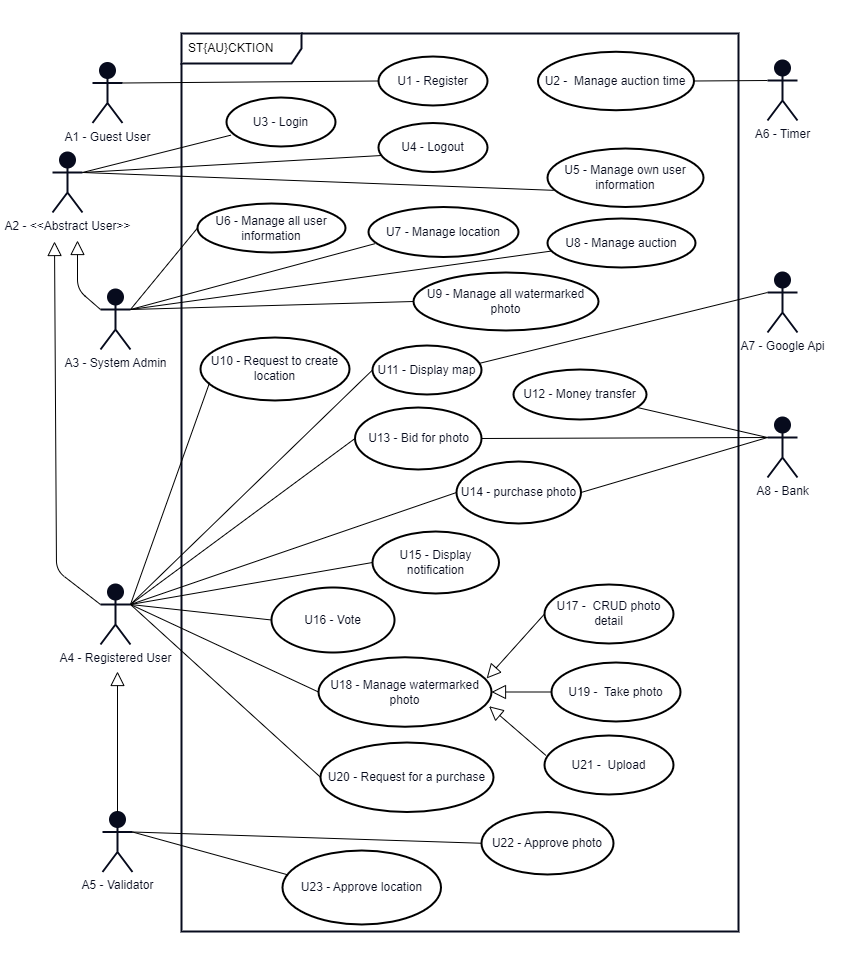

The diagram above was exported from draw.io. Its source (the exported page's mxGraphModel, read from the mxfile embedded in the PNG):
<mxGraphModel dx="4698" dy="3043" grid="0" gridSize="10" guides="1" tooltips="1" connect="1" arrows="1" fold="1" page="1" pageScale="1" pageWidth="850" pageHeight="1100" background="#FFFFFF" math="0" shadow="0">
  <root>
    <mxCell id="0" />
    <mxCell id="1" parent="0" />
    <mxCell id="89" value="" style="rounded=0;whiteSpace=wrap;html=1;strokeColor=#FFFFFF;strokeWidth=2;fontColor=#070B1D;fillColor=none;gradientColor=none;" parent="1" vertex="1">
      <mxGeometry x="4" y="74" width="845" height="955" as="geometry" />
    </mxCell>
    <mxCell id="65" value="ST{AU}CKTION" style="shape=umlFrame;whiteSpace=wrap;html=1;width=120;height=30;boundedLbl=1;verticalAlign=middle;align=left;spacingLeft=5;strokeWidth=2;swimlaneFillColor=none;perimeterSpacing=1;strokeColor=#070B1D;" parent="1" vertex="1">
      <mxGeometry x="184" y="106" width="557" height="898" as="geometry" />
    </mxCell>
    <mxCell id="4" value="&lt;font color=&quot;#070b1d&quot;&gt;A2 - &amp;lt;&amp;lt;Abstract User&amp;gt;&amp;gt;&lt;br&gt;&lt;/font&gt;" style="shape=umlActor;verticalLabelPosition=bottom;verticalAlign=top;html=1;strokeColor=#070B1D;strokeWidth=2;fillColor=#070B1D;gradientColor=none;" parent="1" vertex="1">
      <mxGeometry x="55" y="225" width="30" height="60" as="geometry" />
    </mxCell>
    <mxCell id="16" value="U7 - Manage location" style="ellipse;whiteSpace=wrap;html=1;strokeColor=#000000;strokeWidth=2;fontColor=#070B1D;fillColor=none;gradientColor=none;" parent="1" vertex="1">
      <mxGeometry x="371" y="279.5" width="150" height="50" as="geometry" />
    </mxCell>
    <mxCell id="20" value="U5 - Manage own user information" style="ellipse;whiteSpace=wrap;html=1;strokeColor=#000000;strokeWidth=2;fontColor=#070B1D;fillColor=none;gradientColor=none;" parent="1" vertex="1">
      <mxGeometry x="550" y="221" width="156" height="58.5" as="geometry" />
    </mxCell>
    <mxCell id="21" value="U12 -&amp;nbsp;Money transfer" style="ellipse;whiteSpace=wrap;html=1;strokeColor=#000000;strokeWidth=2;fontColor=#070B1D;fillColor=none;gradientColor=none;" parent="1" vertex="1">
      <mxGeometry x="516" y="442" width="133" height="50" as="geometry" />
    </mxCell>
    <mxCell id="24" value="U21 -&amp;nbsp; Upload" style="ellipse;whiteSpace=wrap;html=1;strokeColor=#000000;strokeWidth=2;fontColor=#070B1D;fillColor=none;gradientColor=none;" parent="1" vertex="1">
      <mxGeometry x="547" y="808" width="129" height="59" as="geometry" />
    </mxCell>
    <mxCell id="28" value="U3 - Login" style="ellipse;whiteSpace=wrap;html=1;strokeColor=#000000;strokeWidth=2;fontColor=#070B1D;fillColor=none;gradientColor=none;" parent="1" vertex="1">
      <mxGeometry x="229" y="170" width="109" height="49" as="geometry" />
    </mxCell>
    <mxCell id="29" value="U4 - Logout" style="ellipse;whiteSpace=wrap;html=1;strokeColor=#000000;strokeWidth=2;fontColor=#070B1D;fillColor=none;gradientColor=none;" parent="1" vertex="1">
      <mxGeometry x="381" y="195.5" width="109" height="49" as="geometry" />
    </mxCell>
    <mxCell id="31" value="U13 -&amp;nbsp;Bid for photo" style="ellipse;whiteSpace=wrap;html=1;strokeColor=#000000;strokeWidth=2;fontColor=#070B1D;fillColor=none;gradientColor=none;" parent="1" vertex="1">
      <mxGeometry x="357.5" y="480" width="126.5" height="62" as="geometry" />
    </mxCell>
    <mxCell id="33" value="&lt;font color=&quot;#070b1d&quot;&gt;A8 - Bank&lt;br&gt;&lt;/font&gt;" style="shape=umlActor;verticalLabelPosition=bottom;verticalAlign=top;html=1;strokeColor=#070B1D;strokeWidth=2;fillColor=#070B1D;gradientColor=none;" parent="1" vertex="1">
      <mxGeometry x="770" y="490" width="30" height="60" as="geometry" />
    </mxCell>
    <mxCell id="34" value="&lt;font color=&quot;#070b1d&quot;&gt;A7 - Google Api&lt;br&gt;&lt;/font&gt;" style="shape=umlActor;verticalLabelPosition=bottom;verticalAlign=top;html=1;strokeColor=#070B1D;strokeWidth=2;fillColor=#070B1D;gradientColor=none;" parent="1" vertex="1">
      <mxGeometry x="770" y="345" width="30" height="60" as="geometry" />
    </mxCell>
    <mxCell id="38" value="&lt;font color=&quot;#070b1d&quot;&gt;A3 - System Admin&lt;br&gt;&lt;/font&gt;" style="shape=umlActor;verticalLabelPosition=bottom;verticalAlign=top;html=1;strokeColor=#070B1D;strokeWidth=2;fillColor=#070B1D;gradientColor=none;" parent="1" vertex="1">
      <mxGeometry x="103" y="362" width="30" height="60" as="geometry" />
    </mxCell>
    <mxCell id="43" value="U14 - purchase photo" style="ellipse;whiteSpace=wrap;html=1;strokeColor=#000000;strokeWidth=2;fontColor=#070B1D;fillColor=none;gradientColor=none;" parent="1" vertex="1">
      <mxGeometry x="459" y="534" width="124.5" height="62" as="geometry" />
    </mxCell>
    <mxCell id="48" value="U16 - Vote" style="ellipse;whiteSpace=wrap;html=1;strokeColor=#000000;strokeWidth=2;fontColor=#070B1D;fillColor=none;gradientColor=none;" parent="1" vertex="1">
      <mxGeometry x="274" y="660" width="123" height="65" as="geometry" />
    </mxCell>
    <mxCell id="50" value="U18 - Manage watermarked photo" style="ellipse;whiteSpace=wrap;html=1;strokeColor=#000000;strokeWidth=2;fontColor=#070B1D;fillColor=none;gradientColor=none;" parent="1" vertex="1">
      <mxGeometry x="321" y="729.75" width="173" height="69.5" as="geometry" />
    </mxCell>
    <mxCell id="69" value="U22 - Approve photo" style="ellipse;whiteSpace=wrap;html=1;strokeColor=#000000;strokeWidth=2;fontColor=#070B1D;fillColor=none;gradientColor=none;" parent="1" vertex="1">
      <mxGeometry x="484" y="884.5" width="132" height="62.5" as="geometry" />
    </mxCell>
    <mxCell id="75" value="&lt;font color=&quot;#070b1d&quot;&gt;A5 - Validator&lt;br&gt;&lt;/font&gt;" style="shape=umlActor;verticalLabelPosition=bottom;verticalAlign=top;html=1;strokeColor=#070B1D;strokeWidth=2;fillColor=#070B1D;gradientColor=none;" parent="1" vertex="1">
      <mxGeometry x="105" y="884.5" width="30" height="60" as="geometry" />
    </mxCell>
    <mxCell id="86" value="" style="endArrow=none;html=1;rounded=1;strokeColor=#000000;fontColor=#070B1D;exitX=1;exitY=0.5;exitDx=0;exitDy=0;entryX=0;entryY=0.3333333333333333;entryDx=0;entryDy=0;entryPerimeter=0;" parent="1" source="43" target="33" edge="1">
      <mxGeometry width="50" height="50" relative="1" as="geometry">
        <mxPoint x="443" y="821.5" as="sourcePoint" />
        <mxPoint x="493" y="771.5" as="targetPoint" />
      </mxGeometry>
    </mxCell>
    <mxCell id="93" value="" style="endArrow=none;html=1;strokeColor=#000000;exitX=0;exitY=0.3333333333333333;exitDx=0;exitDy=0;exitPerimeter=0;" parent="1" source="33" target="21" edge="1">
      <mxGeometry width="50" height="50" relative="1" as="geometry">
        <mxPoint x="714" y="703" as="sourcePoint" />
        <mxPoint x="521.9999999999989" y="695" as="targetPoint" />
      </mxGeometry>
    </mxCell>
    <mxCell id="94" value="" style="endArrow=none;html=1;strokeColor=#000000;exitX=0.041;exitY=0.768;exitDx=0;exitDy=0;entryX=1;entryY=0.3333333333333333;entryDx=0;entryDy=0;entryPerimeter=0;exitPerimeter=0;" parent="1" source="28" target="4" edge="1">
      <mxGeometry width="50" height="50" relative="1" as="geometry">
        <mxPoint x="207" y="248.5" as="sourcePoint" />
        <mxPoint x="70" y="247" as="targetPoint" />
      </mxGeometry>
    </mxCell>
    <mxCell id="95" value="" style="endArrow=none;html=1;strokeColor=#000000;exitX=0.022;exitY=0.664;exitDx=0;exitDy=0;entryX=1;entryY=0.3333333333333333;entryDx=0;entryDy=0;entryPerimeter=0;exitPerimeter=0;" parent="1" source="29" target="4" edge="1">
      <mxGeometry width="50" height="50" relative="1" as="geometry">
        <mxPoint x="207" y="249.5" as="sourcePoint" />
        <mxPoint x="68" y="248" as="targetPoint" />
      </mxGeometry>
    </mxCell>
    <mxCell id="96" value="" style="endArrow=none;html=1;strokeColor=#000000;exitX=0.04;exitY=0.715;exitDx=0;exitDy=0;entryX=1;entryY=0.3333333333333333;entryDx=0;entryDy=0;entryPerimeter=0;exitPerimeter=0;" parent="1" source="20" target="4" edge="1">
      <mxGeometry width="50" height="50" relative="1" as="geometry">
        <mxPoint x="209" y="249.5" as="sourcePoint" />
        <mxPoint x="69" y="248" as="targetPoint" />
      </mxGeometry>
    </mxCell>
    <mxCell id="97" value="" style="endArrow=none;html=1;strokeColor=#000000;entryX=1;entryY=0.3333333333333333;entryDx=0;entryDy=0;exitX=0.044;exitY=0.733;exitDx=0;exitDy=0;entryPerimeter=0;exitPerimeter=0;" parent="1" source="16" target="38" edge="1">
      <mxGeometry width="50" height="50" relative="1" as="geometry">
        <mxPoint x="292" y="372.5" as="sourcePoint" />
        <mxPoint x="137.99999999999886" y="371" as="targetPoint" />
      </mxGeometry>
    </mxCell>
    <mxCell id="98" value="" style="endArrow=none;html=1;strokeColor=#000000;entryX=1;entryY=0.3333333333333333;entryDx=0;entryDy=0;exitX=0;exitY=0.5;exitDx=0;exitDy=0;entryPerimeter=0;" parent="1" source="69" target="75" edge="1">
      <mxGeometry width="50" height="50" relative="1" as="geometry">
        <mxPoint x="292" y="502.5" as="sourcePoint" />
        <mxPoint x="137.99999999999886" y="501" as="targetPoint" />
      </mxGeometry>
    </mxCell>
    <mxCell id="99" value="" style="endArrow=none;html=1;strokeColor=#000000;entryX=1;entryY=0.3333333333333333;entryDx=0;entryDy=0;exitX=0;exitY=0.5;exitDx=0;exitDy=0;entryPerimeter=0;" parent="1" source="50" target="120" edge="1">
      <mxGeometry width="50" height="50" relative="1" as="geometry">
        <mxPoint x="292" y="630.5" as="sourcePoint" />
        <mxPoint x="137.99999999999886" y="629" as="targetPoint" />
      </mxGeometry>
    </mxCell>
    <mxCell id="101" value="" style="endArrow=none;html=1;strokeColor=#000000;entryX=1;entryY=0.3333333333333333;entryDx=0;entryDy=0;exitX=0;exitY=0.5;exitDx=0;exitDy=0;entryPerimeter=0;" parent="1" source="31" target="120" edge="1">
      <mxGeometry width="50" height="50" relative="1" as="geometry">
        <mxPoint x="292" y="765.5" as="sourcePoint" />
        <mxPoint x="137.99999999999955" y="791.9999999999998" as="targetPoint" />
      </mxGeometry>
    </mxCell>
    <mxCell id="102" value="" style="endArrow=none;html=1;strokeColor=#000000;entryX=1;entryY=0.3333333333333333;entryDx=0;entryDy=0;exitX=0;exitY=0.5;exitDx=0;exitDy=0;entryPerimeter=0;" parent="1" source="43" target="120" edge="1">
      <mxGeometry width="50" height="50" relative="1" as="geometry">
        <mxPoint x="292" y="766.5" as="sourcePoint" />
        <mxPoint x="137.99999999999955" y="791.9999999999998" as="targetPoint" />
      </mxGeometry>
    </mxCell>
    <mxCell id="103" value="U1 - Register" style="ellipse;whiteSpace=wrap;html=1;strokeColor=#000000;strokeWidth=2;fontColor=#070B1D;fillColor=none;gradientColor=none;" parent="1" vertex="1">
      <mxGeometry x="381" y="129" width="109" height="49" as="geometry" />
    </mxCell>
    <mxCell id="105" value="&lt;font color=&quot;#070b1d&quot;&gt;A1 - Guest User&lt;br&gt;&lt;/font&gt;" style="shape=umlActor;verticalLabelPosition=bottom;verticalAlign=top;html=1;strokeColor=#070B1D;strokeWidth=2;fillColor=#070B1D;gradientColor=none;" parent="1" vertex="1">
      <mxGeometry x="95" y="135.5" width="30" height="60" as="geometry" />
    </mxCell>
    <mxCell id="106" value="" style="endArrow=none;html=1;strokeColor=#000000;exitX=0;exitY=0.5;exitDx=0;exitDy=0;entryX=1;entryY=0.3333333333333333;entryDx=0;entryDy=0;entryPerimeter=0;exitPerimeter=0;" parent="1" source="103" target="105" edge="1">
      <mxGeometry width="50" height="50" relative="1" as="geometry">
        <mxPoint x="316.99999999999864" y="108" as="sourcePoint" />
        <mxPoint x="72" y="170.5" as="targetPoint" />
      </mxGeometry>
    </mxCell>
    <mxCell id="112" value="" style="edgeStyle=none;html=1;endSize=12;endArrow=block;endFill=0;strokeColor=#000000;exitX=0;exitY=0.3333333333333333;exitDx=0;exitDy=0;exitPerimeter=0;" parent="1" source="38" edge="1">
      <mxGeometry width="160" relative="1" as="geometry">
        <mxPoint x="-110" y="338.5" as="sourcePoint" />
        <mxPoint x="80" y="313" as="targetPoint" />
        <Array as="points">
          <mxPoint x="80" y="362" />
        </Array>
      </mxGeometry>
    </mxCell>
    <mxCell id="114" value="" style="edgeStyle=none;html=1;endSize=12;endArrow=block;endFill=0;strokeColor=#000000;exitX=0;exitY=0.3333333333333333;exitDx=0;exitDy=0;exitPerimeter=0;" parent="1" source="120" edge="1">
      <mxGeometry width="160" relative="1" as="geometry">
        <mxPoint x="98" y="560" as="sourcePoint" />
        <mxPoint x="57" y="314" as="targetPoint" />
        <Array as="points">
          <mxPoint x="59" y="643" />
        </Array>
      </mxGeometry>
    </mxCell>
    <mxCell id="115" value="" style="edgeStyle=none;html=1;endSize=12;endArrow=block;endFill=0;strokeColor=#000000;exitX=0.5;exitY=0;exitDx=0;exitDy=0;exitPerimeter=0;" parent="1" source="75" edge="1">
      <mxGeometry width="160" relative="1" as="geometry">
        <mxPoint x="112" y="699" as="sourcePoint" />
        <mxPoint x="120" y="744" as="targetPoint" />
      </mxGeometry>
    </mxCell>
    <mxCell id="117" value="" style="endArrow=none;html=1;rounded=1;strokeColor=#000000;fontColor=#070B1D;exitX=1;exitY=0.5;exitDx=0;exitDy=0;entryX=0;entryY=0.3333333333333333;entryDx=0;entryDy=0;entryPerimeter=0;" parent="1" source="31" target="33" edge="1">
      <mxGeometry width="50" height="50" relative="1" as="geometry">
        <mxPoint x="420.00000000001137" y="751.5000000000002" as="sourcePoint" />
        <mxPoint x="709" y="769" as="targetPoint" />
      </mxGeometry>
    </mxCell>
    <mxCell id="120" value="&lt;font color=&quot;#070b1d&quot;&gt;A4 - Registered User&lt;br&gt;&lt;/font&gt;" style="shape=umlActor;verticalLabelPosition=bottom;verticalAlign=top;html=1;strokeColor=#070B1D;strokeWidth=2;fillColor=#070B1D;gradientColor=none;" parent="1" vertex="1">
      <mxGeometry x="103" y="657" width="30" height="60" as="geometry" />
    </mxCell>
    <mxCell id="130" value="U10 - Request to create location" style="ellipse;whiteSpace=wrap;html=1;strokeColor=#000000;strokeWidth=2;fontColor=#070B1D;fillColor=none;gradientColor=none;" parent="1" vertex="1">
      <mxGeometry x="203" y="410" width="149" height="63" as="geometry" />
    </mxCell>
    <mxCell id="131" value="U23 -&amp;nbsp;Approve location" style="ellipse;whiteSpace=wrap;html=1;strokeColor=#000000;strokeWidth=2;fontColor=#070B1D;fillColor=none;gradientColor=none;" parent="1" vertex="1">
      <mxGeometry x="285" y="923" width="158.5" height="74" as="geometry" />
    </mxCell>
    <mxCell id="135" value="" style="endArrow=none;html=1;strokeColor=#000000;entryX=1;entryY=0.3333333333333333;entryDx=0;entryDy=0;exitX=0.032;exitY=0.328;exitDx=0;exitDy=0;entryPerimeter=0;exitPerimeter=0;" parent="1" source="131" target="75" edge="1">
      <mxGeometry width="50" height="50" relative="1" as="geometry">
        <mxPoint x="436.49999999999864" y="965.25" as="sourcePoint" />
        <mxPoint x="143" y="921.9999999999998" as="targetPoint" />
      </mxGeometry>
    </mxCell>
    <mxCell id="137" value="U11 -&amp;nbsp;Display map" style="ellipse;whiteSpace=wrap;html=1;strokeColor=#000000;strokeWidth=2;fontColor=#070B1D;fillColor=none;gradientColor=none;" parent="1" vertex="1">
      <mxGeometry x="375" y="418" width="109" height="49" as="geometry" />
    </mxCell>
    <mxCell id="138" value="" style="endArrow=none;html=1;strokeColor=#000000;exitX=0;exitY=0.5;exitDx=0;exitDy=0;entryX=1;entryY=0.3333333333333333;entryDx=0;entryDy=0;entryPerimeter=0;" parent="1" source="137" target="120" edge="1">
      <mxGeometry width="50" height="50" relative="1" as="geometry">
        <mxPoint x="313.9999999999877" y="561" as="sourcePoint" />
        <mxPoint x="131" y="623" as="targetPoint" />
      </mxGeometry>
    </mxCell>
    <mxCell id="139" value="" style="endArrow=none;html=1;strokeColor=#000000;entryX=0;entryY=0.3333333333333333;entryDx=0;entryDy=0;entryPerimeter=0;exitX=0.987;exitY=0.361;exitDx=0;exitDy=0;exitPerimeter=0;" parent="1" source="137" target="34" edge="1">
      <mxGeometry width="50" height="50" relative="1" as="geometry">
        <mxPoint x="565" y="494" as="sourcePoint" />
        <mxPoint x="142.99999999999955" y="634" as="targetPoint" />
      </mxGeometry>
    </mxCell>
    <mxCell id="146" value="" style="endArrow=none;html=1;strokeColor=#000000;exitX=0.061;exitY=0.716;exitDx=0;exitDy=0;entryX=1;entryY=0.3333333333333333;entryDx=0;entryDy=0;entryPerimeter=0;exitPerimeter=0;" parent="1" source="130" target="120" edge="1">
      <mxGeometry width="50" height="50" relative="1" as="geometry">
        <mxPoint x="297.9999999999877" y="464.25" as="sourcePoint" />
        <mxPoint x="118.99999999999955" y="579.75" as="targetPoint" />
      </mxGeometry>
    </mxCell>
    <mxCell id="147" value="&lt;font color=&quot;#070b1d&quot;&gt;A6 - Timer&lt;br&gt;&lt;/font&gt;" style="shape=umlActor;verticalLabelPosition=bottom;verticalAlign=top;html=1;strokeColor=#070B1D;strokeWidth=2;fillColor=#070B1D;gradientColor=none;" parent="1" vertex="1">
      <mxGeometry x="770" y="133" width="30" height="60" as="geometry" />
    </mxCell>
    <mxCell id="151" value="U2 -&amp;nbsp;&amp;nbsp;Manage auction time" style="ellipse;whiteSpace=wrap;html=1;strokeColor=#000000;strokeWidth=2;fontColor=#070B1D;fillColor=none;gradientColor=none;" parent="1" vertex="1">
      <mxGeometry x="540.5" y="124.25" width="156" height="58.5" as="geometry" />
    </mxCell>
    <mxCell id="155" value="" style="endArrow=none;html=1;strokeColor=#000000;exitX=0;exitY=0.3333333333333333;exitDx=0;exitDy=0;entryX=1;entryY=0.5;entryDx=0;entryDy=0;exitPerimeter=0;" parent="1" source="147" target="151" edge="1">
      <mxGeometry width="50" height="50" relative="1" as="geometry">
        <mxPoint x="916.9999999999882" y="379.5" as="sourcePoint" />
        <mxPoint x="631" y="357" as="targetPoint" />
      </mxGeometry>
    </mxCell>
    <mxCell id="156" value="U6 - Manage all user information" style="ellipse;whiteSpace=wrap;html=1;strokeColor=#000000;strokeWidth=2;fontColor=#070B1D;fillColor=none;gradientColor=none;" parent="1" vertex="1">
      <mxGeometry x="200" y="276" width="148" height="49" as="geometry" />
    </mxCell>
    <mxCell id="157" value="" style="endArrow=none;html=1;strokeColor=#000000;entryX=1;entryY=0.3333333333333333;entryDx=0;entryDy=0;exitX=0;exitY=0.5;exitDx=0;exitDy=0;entryPerimeter=0;" parent="1" source="156" target="38" edge="1">
      <mxGeometry width="50" height="50" relative="1" as="geometry">
        <mxPoint x="307.999999999995" y="359.50000000000045" as="sourcePoint" />
        <mxPoint x="143" y="392" as="targetPoint" />
      </mxGeometry>
    </mxCell>
    <mxCell id="158" value="U8 - Manage auction" style="ellipse;whiteSpace=wrap;html=1;strokeColor=#000000;strokeWidth=2;fontColor=#070B1D;fillColor=none;gradientColor=none;" parent="1" vertex="1">
      <mxGeometry x="550" y="291" width="148" height="49" as="geometry" />
    </mxCell>
    <mxCell id="159" value="" style="endArrow=none;html=1;strokeColor=#000000;entryX=1;entryY=0.3333333333333333;entryDx=0;entryDy=0;exitX=0.023;exitY=0.666;exitDx=0;exitDy=0;entryPerimeter=0;exitPerimeter=0;" parent="1" source="158" target="38" edge="1">
      <mxGeometry width="50" height="50" relative="1" as="geometry">
        <mxPoint x="144" y="408.5" as="sourcePoint" />
        <mxPoint x="-15" y="418" as="targetPoint" />
      </mxGeometry>
    </mxCell>
    <mxCell id="160" value="U9 - Manage all watermarked photo" style="ellipse;whiteSpace=wrap;html=1;strokeColor=#000000;strokeWidth=2;fontColor=#070B1D;fillColor=none;gradientColor=none;" parent="1" vertex="1">
      <mxGeometry x="416" y="345" width="185" height="58" as="geometry" />
    </mxCell>
    <mxCell id="161" value="" style="endArrow=none;html=1;strokeColor=#000000;entryX=1;entryY=0.3333333333333333;entryDx=0;entryDy=0;exitX=0;exitY=0.5;exitDx=0;exitDy=0;entryPerimeter=0;" parent="1" source="160" target="38" edge="1">
      <mxGeometry width="50" height="50" relative="1" as="geometry">
        <mxPoint x="260.5" y="441.5" as="sourcePoint" />
        <mxPoint x="101.5" y="451" as="targetPoint" />
      </mxGeometry>
    </mxCell>
    <mxCell id="165" value="U15 - Display notification" style="ellipse;whiteSpace=wrap;html=1;strokeColor=#000000;strokeWidth=2;fontColor=#070B1D;fillColor=none;gradientColor=none;" parent="1" vertex="1">
      <mxGeometry x="375" y="604" width="126.5" height="62" as="geometry" />
    </mxCell>
    <mxCell id="166" value="" style="endArrow=none;html=1;strokeColor=#000000;entryX=1;entryY=0.3333333333333333;entryDx=0;entryDy=0;exitX=0;exitY=0.5;exitDx=0;exitDy=0;entryPerimeter=0;" parent="1" source="165" target="120" edge="1">
      <mxGeometry width="50" height="50" relative="1" as="geometry">
        <mxPoint x="280" y="912.5" as="sourcePoint" />
        <mxPoint x="121" y="824" as="targetPoint" />
      </mxGeometry>
    </mxCell>
    <mxCell id="178" value="" style="endArrow=none;html=1;strokeColor=#000000;exitX=0;exitY=0.5;exitDx=0;exitDy=0;entryX=1;entryY=0.3333333333333333;entryDx=0;entryDy=0;entryPerimeter=0;" edge="1" parent="1" source="179" target="120">
      <mxGeometry width="50" height="50" relative="1" as="geometry">
        <mxPoint x="-45.99999999999818" y="961.75" as="sourcePoint" />
        <mxPoint x="-38" y="810" as="targetPoint" />
      </mxGeometry>
    </mxCell>
    <mxCell id="179" value="U20 - Request for a purchase" style="ellipse;whiteSpace=wrap;html=1;strokeColor=#000000;strokeWidth=2;fontColor=#070B1D;fillColor=none;gradientColor=none;" vertex="1" parent="1">
      <mxGeometry x="323" y="815" width="173" height="69.5" as="geometry" />
    </mxCell>
    <mxCell id="180" value="U19 -&amp;nbsp; Take photo" style="ellipse;whiteSpace=wrap;html=1;strokeColor=#000000;strokeWidth=2;fontColor=#070B1D;fillColor=none;gradientColor=none;" vertex="1" parent="1">
      <mxGeometry x="554" y="735" width="129" height="59" as="geometry" />
    </mxCell>
    <mxCell id="181" value="U17 -&amp;nbsp; CRUD photo detail" style="ellipse;whiteSpace=wrap;html=1;strokeColor=#000000;strokeWidth=2;fontColor=#070B1D;fillColor=none;gradientColor=none;" vertex="1" parent="1">
      <mxGeometry x="547" y="657" width="129" height="59" as="geometry" />
    </mxCell>
    <mxCell id="185" value="" style="edgeStyle=none;html=1;endSize=12;endArrow=block;endFill=0;strokeColor=#000000;entryX=0.972;entryY=0.305;entryDx=0;entryDy=0;exitX=0;exitY=0.5;exitDx=0;exitDy=0;entryPerimeter=0;" edge="1" parent="1" source="181" target="50">
      <mxGeometry width="160" relative="1" as="geometry">
        <mxPoint x="449" y="968.5" as="sourcePoint" />
        <mxPoint x="453" y="859.5" as="targetPoint" />
        <Array as="points" />
      </mxGeometry>
    </mxCell>
    <mxCell id="186" value="" style="endArrow=none;html=1;strokeColor=#000000;exitX=1;exitY=0.3333333333333333;exitDx=0;exitDy=0;entryX=0;entryY=0.5;entryDx=0;entryDy=0;exitPerimeter=0;" edge="1" parent="1" source="120" target="48">
      <mxGeometry width="50" height="50" relative="1" as="geometry">
        <mxPoint x="-45.99999999999818" y="961.75" as="sourcePoint" />
        <mxPoint x="-38" y="810" as="targetPoint" />
      </mxGeometry>
    </mxCell>
    <mxCell id="187" value="" style="edgeStyle=none;html=1;endSize=12;endArrow=block;endFill=0;strokeColor=#000000;entryX=1;entryY=0.5;entryDx=0;entryDy=0;exitX=0;exitY=0.5;exitDx=0;exitDy=0;" edge="1" parent="1" source="180" target="50">
      <mxGeometry width="160" relative="1" as="geometry">
        <mxPoint x="476.00000000001046" y="981.5499999999995" as="sourcePoint" />
        <mxPoint x="411.82699999999977" y="896.4564999999996" as="targetPoint" />
        <Array as="points" />
      </mxGeometry>
    </mxCell>
    <mxCell id="188" value="" style="edgeStyle=none;html=1;endSize=12;endArrow=block;endFill=0;strokeColor=#000000;entryX=0.986;entryY=0.705;entryDx=0;entryDy=0;entryPerimeter=0;exitX=0.01;exitY=0.336;exitDx=0;exitDy=0;exitPerimeter=0;" edge="1" parent="1" source="24" target="50">
      <mxGeometry width="160" relative="1" as="geometry">
        <mxPoint x="473.4390000000003" y="1077.9399999999996" as="sourcePoint" />
        <mxPoint x="408.0029999999997" y="966.0025" as="targetPoint" />
        <Array as="points" />
      </mxGeometry>
    </mxCell>
  </root>
</mxGraphModel>